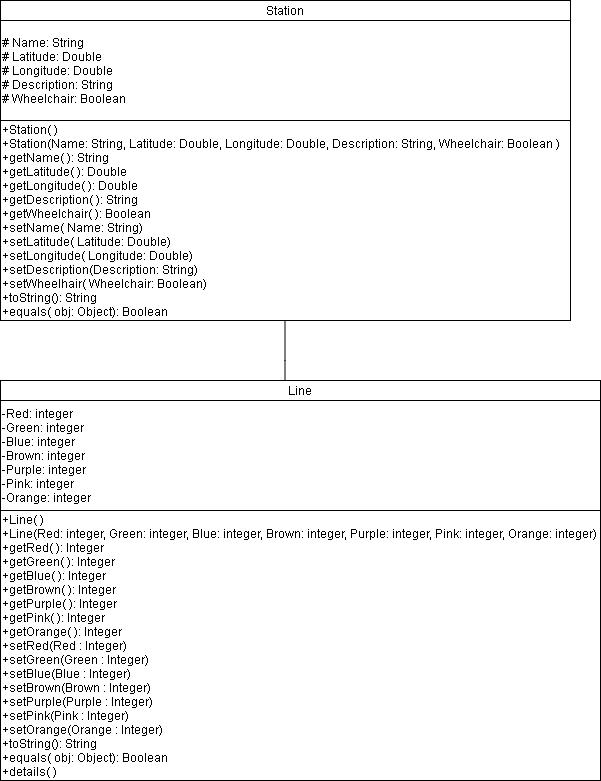

The diagram above was exported from draw.io. Its source (the exported page's mxGraphModel, read from the mxfile embedded in the PNG):
<mxGraphModel dx="1102" dy="450" grid="1" gridSize="10" guides="1" tooltips="1" connect="1" arrows="1" fold="1" page="1" pageScale="1" pageWidth="850" pageHeight="1100" math="0" shadow="0">
  <root>
    <mxCell id="0" />
    <mxCell id="1" parent="0" />
    <mxCell id="vOxymc-5s35YEERxGqPO-1" value="Station" style="rounded=0;whiteSpace=wrap;html=1;" parent="1" vertex="1">
      <mxGeometry x="300" y="60" width="570" height="20" as="geometry" />
    </mxCell>
    <mxCell id="vOxymc-5s35YEERxGqPO-2" value="# Name: String&lt;br&gt;# Latitude: Double&lt;br&gt;# Longitude: Double&lt;br&gt;# Description: String&lt;br&gt;# Wheelchair: Boolean" style="rounded=0;whiteSpace=wrap;html=1;align=left;" parent="1" vertex="1">
      <mxGeometry x="300" y="80" width="570" height="100" as="geometry" />
    </mxCell>
    <mxCell id="vOxymc-5s35YEERxGqPO-3" value="+Station( )&lt;br&gt;+Station(Name: String, Latitude: Double, Longitude: Double, Description: String, Wheelchair: Boolean )&lt;br&gt;+getName( ): String&lt;br&gt;+getLatitude( ): Double&lt;br&gt;+getLongitude( ): Double&lt;br&gt;+getDescription( ): String&lt;br&gt;+getWheelchair( ): Boolean&lt;br&gt;+setName( Name: String)&lt;br&gt;+setLatitude( Latitude: Double)&lt;br&gt;+setLongitude( Longitude: Double)&lt;br&gt;+setDescription(Description: String)&lt;br&gt;+setWheelhair( Wheelchair: Boolean)&lt;br&gt;+toString(): String&lt;br&gt;+equals( obj: Object): Boolean" style="rounded=0;whiteSpace=wrap;html=1;align=left;" parent="1" vertex="1">
      <mxGeometry x="300" y="180" width="570" height="200" as="geometry" />
    </mxCell>
    <mxCell id="vOxymc-5s35YEERxGqPO-4" value="" style="endArrow=none;html=1;rounded=0;" parent="1" edge="1">
      <mxGeometry width="50" height="50" relative="1" as="geometry">
        <mxPoint x="584.5" y="440" as="sourcePoint" />
        <mxPoint x="584.5" y="380" as="targetPoint" />
        <Array as="points">
          <mxPoint x="584.5" y="420" />
        </Array>
      </mxGeometry>
    </mxCell>
    <mxCell id="vOxymc-5s35YEERxGqPO-5" value="Line" style="rounded=0;whiteSpace=wrap;html=1;" parent="1" vertex="1">
      <mxGeometry x="300" y="440" width="600" height="20" as="geometry" />
    </mxCell>
    <mxCell id="vOxymc-5s35YEERxGqPO-6" value="-Red: integer&lt;br&gt;-Green: integer&lt;br&gt;-Blue: integer&lt;br&gt;-Brown: integer&lt;br&gt;-Purple: integer&lt;br&gt;-Pink: integer&lt;br&gt;-Orange: integer" style="rounded=0;whiteSpace=wrap;html=1;align=left;" parent="1" vertex="1">
      <mxGeometry x="300" y="460" width="600" height="110" as="geometry" />
    </mxCell>
    <mxCell id="vOxymc-5s35YEERxGqPO-7" value="+Line( )&lt;br&gt;+Line(Red: integer, Green: integer, Blue: integer, Brown: integer, Purple: integer, Pink: integer, Orange: integer)&lt;br&gt;+getRed( ): Integer&lt;br&gt;+getGreen( ): Integer&lt;br&gt;+getBlue( ): Integer&lt;br&gt;+getBrown( ): Integer&lt;br&gt;+getPurple( ): Integer&lt;br&gt;+getPink( ): Integer&lt;br&gt;+getOrange( ): Integer&lt;br&gt;+setRed(Red : Integer)&lt;br&gt;+setGreen(Green : Integer)&lt;br&gt;+setBlue(Blue : Integer)&lt;br&gt;+setBrown(Brown : Integer)&lt;br&gt;+setPurple(Purple : Integer)&lt;br&gt;+setPink(Pink : Integer)&lt;br&gt;+setOrange(Orange : Integer)&lt;br&gt;+toString(): String&lt;br&gt;+equals( obj: Object): Boolean&lt;br&gt;+details( )" style="rounded=0;whiteSpace=wrap;html=1;align=left;" parent="1" vertex="1">
      <mxGeometry x="300" y="570" width="600" height="270" as="geometry" />
    </mxCell>
  </root>
</mxGraphModel>